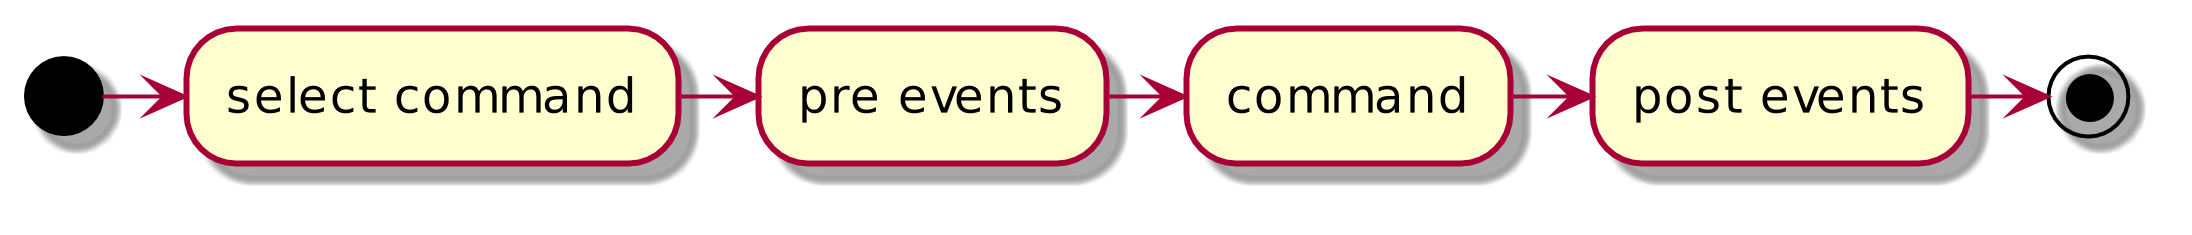

The diagram above was rendered by PlantUML. Its source (embedded in the PNG):
@startuml
scale 1024 width
scale 600 height

(*) -right-> "select command"
"select command" -right-> "pre events"
"pre events" -right-> "command"
"command" -right-> "post events"
"post events" -right-> (*)

@enduml